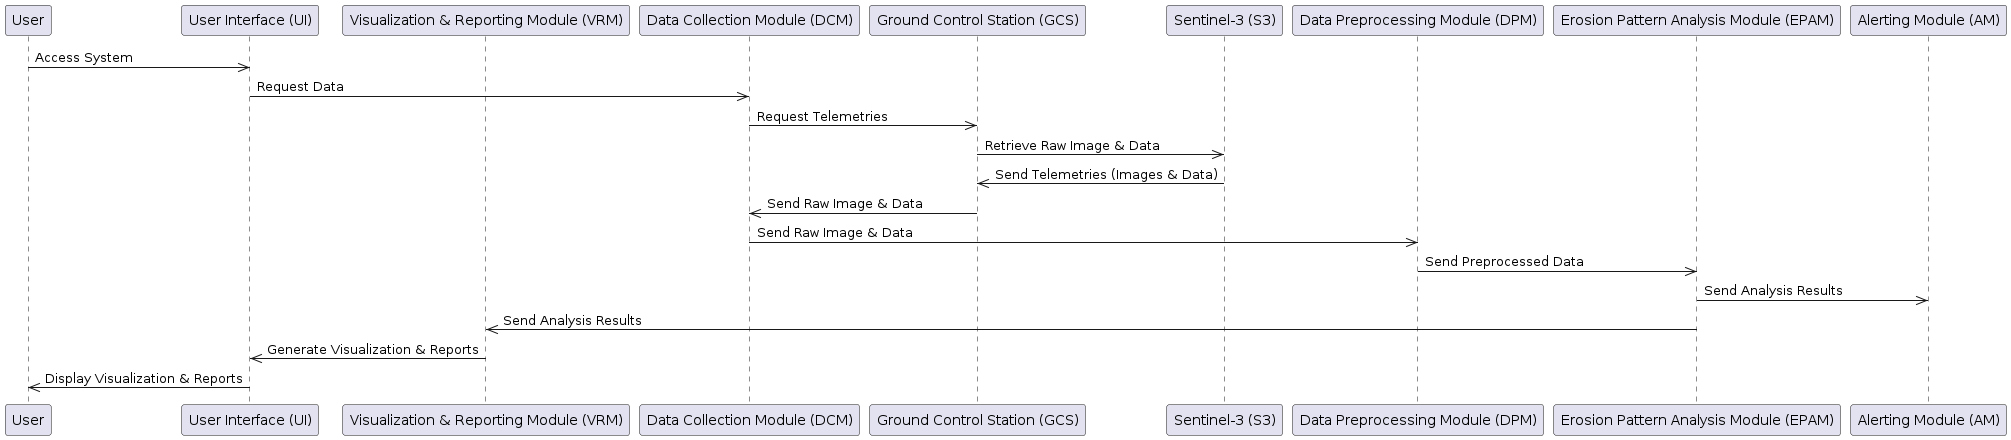

The diagram above was rendered by PlantUML. Its source (embedded in the PNG):
@startuml Components Interaction Design - Sequence Diagram

participant User
participant "User Interface (UI)" as UI
participant "Visualization & Reporting Module (VRM)" as VRM
participant "Data Collection Module (DCM)" as DCM
participant "Ground Control Station (GCS)" as GCS
participant "Sentinel-3 (S3)" as S3
participant "Data Preprocessing Module (DPM)" as DPM
participant "Erosion Pattern Analysis Module (EPAM)" as EPAM
participant "Alerting Module (AM)" as AM

User->>UI: Access System
UI->>DCM: Request Data
DCM->>GCS: Request Telemetries
GCS->>S3: Retrieve Raw Image & Data
S3->>GCS: Send Telemetries (Images & Data)
GCS->>DCM: Send Raw Image & Data
DCM->>DPM: Send Raw Image & Data
DPM->>EPAM: Send Preprocessed Data
EPAM->>AM: Send Analysis Results
EPAM->>VRM: Send Analysis Results
VRM->>UI: Generate Visualization & Reports
UI->>User: Display Visualization & Reports

@enduml